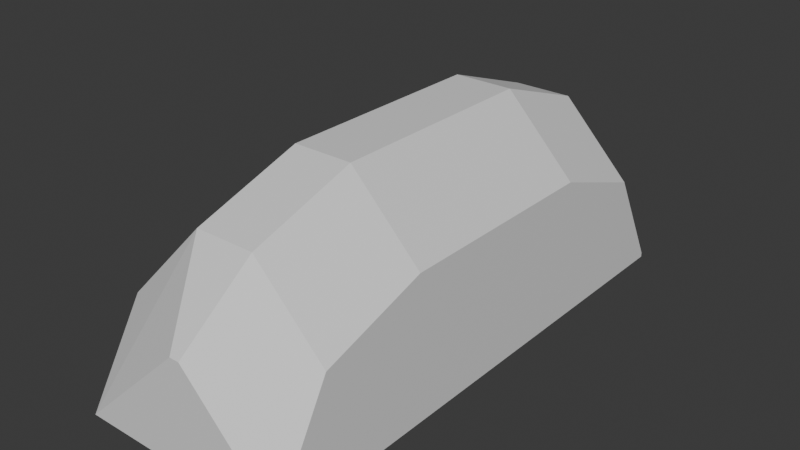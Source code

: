 # Source: rock.blend  (saved by Blender 5.1.30; exported with 4.5.12 LTS)
import bpy
from mathutils import Matrix  # noqa: F401  (used for matrix-valued properties, if any)

bpy.ops.wm.read_factory_settings(use_empty=True)
scene = bpy.context.scene
scene.name = 'Scene'

# ---- collections
col_collection = bpy.data.collections.new('Collection'); scene.collection.children.link(col_collection)

# ---- materials (node trees are filled in below, after node groups)
mat_material_001 = bpy.data.materials.new('Material.001')

# ---- material node trees
mat_material_001.use_nodes = True; mat_material_001.node_tree.nodes.clear()
_N = mat_material_001.node_tree.nodes; _L = mat_material_001.node_tree.links
n0 = _N.new('ShaderNodeBsdfPrincipled'); n0.name = 'Principled BSDF'; n0.location = (-200, 100)
n1 = _N.new('ShaderNodeOutputMaterial'); n1.name = 'Material Output'; n1.location = (200, 100)
_L.new(n0.outputs[0], n1.inputs[0])
n1.is_active_output = True

# ---- world
world_world = bpy.data.worlds.new('World'); scene.world = world_world
world_world.use_nodes = True; world_world.node_tree.nodes.clear()
_N = world_world.node_tree.nodes; _L = world_world.node_tree.links
n0 = _N.new('ShaderNodeOutputWorld'); n0.name = 'World Output'; n0.location = (200, 100)
n1 = _N.new('ShaderNodeBackground'); n1.name = 'Background'; n1.location = (-200, 100)
n1.inputs[0].default_value = (0.05088, 0.05088, 0.05088, 1.0)
_L.new(n1.outputs[0], n0.inputs[0])
n0.is_active_output = True
world_world.color = (0.05088, 0.05088, 0.05088)
world_world.sun_shadow_jitter_overblur = 0.0

# ---- meshes
me_cube_001 = bpy.data.meshes.new('Cube.001')
me_cube_001.from_pydata([(-1.0, -1.0, 0.001264), (-1.0, 1.0, 0.001264), (1.0, -1.0, 0.001264), (1.0, 1.0, 0.001264), (-1.0, 2.465, 0.001264), (1.0, 2.465, 0.001264), (-1.0, -2.52, 0.001264), (1.0, -2.52, 0.001264), (0.3474, -1.0, 2.001), (1.0, -1.0, 1.326), (1.0, 1.0, 1.325), (0.3474, 1.0, 2.001), (-1.0, -1.0, 1.18), (-0.2072, -1.0, 2.001), (-0.2072, 1.0, 2.001), (-1.0, 1.0, 1.18), (1.0, -1.995, 1.007), (1.0, -2.52, 0.057), (0.117, -2.52, 0.9718), (0.3474, -1.995, 1.683), (0.0232, -2.52, 0.9718), (-0.2072, -1.995, 1.683), (-1.0, -2.52, 0.001264), (-1.0, -1.995, 0.8615), (0.1234, 2.465, 0.9521), (0.3474, 1.958, 1.66), (1.0, 2.465, 0.0433), (1.0, 1.958, 0.9835), (-1.0, 1.958, 0.8382), (-1.0, 2.465, 0.001264), (0.0168, 2.465, 0.9521), (-0.2072, 1.958, 1.66)], [], [(1, 3, 2, 0), (3, 1, 4, 5), (0, 2, 7, 6), (11, 8, 9, 10), (3, 10, 9, 2), (13, 14, 15, 12), (0, 12, 15, 1), (11, 14, 13, 8), (18, 17, 16, 19), (22, 20, 21, 23), (20, 18, 19, 21), (7, 17, 18, 20, 22, 6), (8, 19, 16, 9), (2, 9, 16, 17, 7), (8, 13, 21, 19), (21, 13, 12, 23), (12, 0, 6, 22, 23), (26, 24, 25, 27), (30, 29, 28, 31), (24, 30, 31, 25), (4, 29, 30, 24, 26, 5), (10, 27, 25, 11), (14, 11, 25, 31), (10, 3, 5, 26, 27), (28, 15, 14, 31), (1, 15, 28, 29, 4)])
_uv = me_cube_001.uv_layers.new(name='UVMap')
_uv.uv.foreach_set('vector', [0.125, 0.5, 0.375, 0.5, 0.375, 0.75, 0.125, 0.75, 0.375, 0.5, 0.125, 0.5, 0.125, 0.5, 0.375, 0.5, 0.125, 0.75, 0.375, 0.75, 0.375, 0.75, 0.125, 0.75, 0.7066, 0.5, 0.7066, 0.75, 0.5405, 0.75, 0.5405, 0.5, 0.375, 0.5, 0.5405, 0.5, 0.5405, 0.75, 0.375, 0.75, 0.625, 0.0, 0.625, 0.25, 0.5224, 0.25, 0.5224, 0.0, 0.375, 0.0, 0.5224, 0.0, 0.5224, 0.25, 0.375, 0.25, 0.7066, 0.5, 0.7759, 0.5, 0.7759, 0.75, 0.7066, 0.75, 0.5576, 0.8382, 0.3842, 0.75, 0.5227, 0.75, 0.6864, 0.7701, 0.375, 1.0, 0.5569, 0.8506, 0.657, 0.8689, 0.5071, 0.9861, 0.5569, 0.8506, 0.5576, 0.8382, 0.6864, 0.7701, 0.657, 0.8689, 0.375, 0.75, 0.3842, 0.75, 0.5576, 0.8382, 0.5569, 0.8506, 0.375, 1.0, 0.375, 1.0, 0.7066, 0.75, 0.6864, 0.7701, 0.5227, 0.75, 0.5405, 0.75, 0.375, 0.75, 0.5405, 0.75, 0.5227, 0.75, 0.3842, 0.75, 0.375, 0.75, 0.7066, 0.75, 0.7759, 0.75, 0.7654, 0.7605, 0.6864, 0.7701, 0.625, 0.0, 0.625, 0.0, 0.5224, 0.0, 0.5007, 0.0, 0.5224, 0.0, 0.375, 0.0, 0.375, 0.0, 0.375, 0.0, 0.5007, 0.0, 0.3821, 0.5, 0.5546, 0.3972, 0.6864, 0.4799, 0.5209, 0.5, 0.5529, 0.3796, 0.375, 0.25, 0.4986, 0.25, 0.6373, 0.3004, 0.5546, 0.3972, 0.5529, 0.3796, 0.6373, 0.3004, 0.6864, 0.4799, 0.375, 0.25, 0.375, 0.25, 0.5529, 0.3796, 0.5546, 0.3972, 0.3821, 0.5, 0.375, 0.5, 0.5405, 0.5, 0.5209, 0.5, 0.6864, 0.4799, 0.7066, 0.5, 0.7759, 0.5, 0.7066, 0.5, 0.6864, 0.4799, 0.7654, 0.4895, 0.5405, 0.5, 0.375, 0.5, 0.375, 0.5, 0.3821, 0.5, 0.5209, 0.5, 0.4986, 0.25, 0.5224, 0.25, 0.625, 0.25, 0.6373, 0.3004, 0.375, 0.25, 0.5224, 0.25, 0.4986, 0.25, 0.375, 0.25, 0.375, 0.25])
me_cube_001.materials.append(mat_material_001)
me_cube_001.update()

# ---- objects
ob_cube = bpy.data.objects.new('Cube', me_cube_001)

# ---- transforms, parenting, visibility, modifiers, constraints
ob_cube.location = (0.0, 0.0, 0.0)
ob_cube.scale = (0.1287, 0.1287, 0.1287)

# ---- collection membership
col_collection.objects.link(ob_cube)

# ---- scene / render settings (as saved in the file)
scene.frame_start = 1; scene.frame_end = 250; scene.frame_set(1)
scene.render.engine = 'BLENDER_EEVEE_NEXT'
scene.render.bake_bias = 0.0
scene.render.bake_samples = 0
scene.cycles.sampling_pattern = 'TABULATED_SOBOL'
scene.eevee.use_volume_custom_range = False
bpy.context.view_layer.update()

# ---- added for rendering (the .blend has no active camera and no usable light): camera, sun
cam_auto = bpy.data.cameras.new('AutoCamera')
cam_auto.lens = 50.0
cam_auto.sensor_width = 36.0
cam_auto.clip_end = 1000.0
ob_auto_camera = bpy.data.objects.new('AutoCamera', cam_auto)
scene.collection.objects.link(ob_auto_camera)
ob_auto_camera.location = (0.682325, -0.822338, 0.67469)
ob_auto_camera.rotation_euler = (1.09748, -7.21219e-08, 0.694738)
scene.camera = ob_auto_camera
light_auto_sun = bpy.data.lights.new('AutoSun', 'SUN')
light_auto_sun.energy = 3.0
light_auto_sun.angle = 0.0523599
ob_auto_sun = bpy.data.objects.new('AutoSun', light_auto_sun)
scene.collection.objects.link(ob_auto_sun)
ob_auto_sun.rotation_euler = (0.872665, 0.174533, 0.523599)
bpy.context.view_layer.update()

